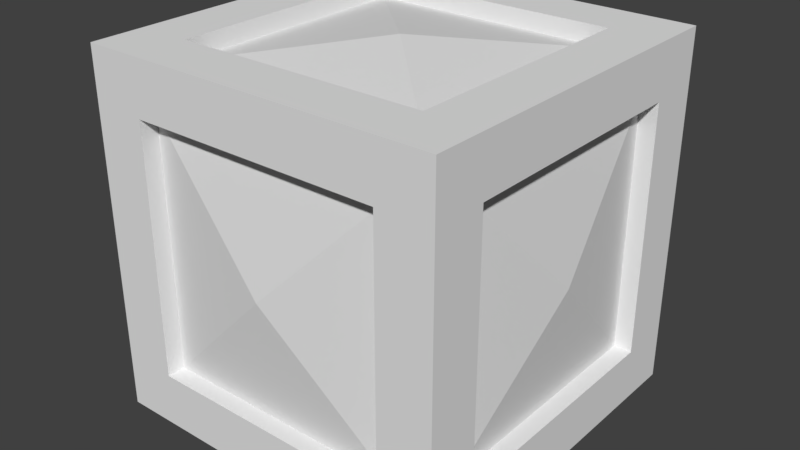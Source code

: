 # Source: Block.blend  (saved by Blender 2.79.0; exported with 4.5.12 LTS)
import bpy
from mathutils import Matrix  # noqa: F401  (used for matrix-valued properties, if any)

bpy.ops.wm.read_factory_settings(use_empty=True)
scene = bpy.context.scene
scene.name = 'Scene'

# ---- collections
col_collection_1 = bpy.data.collections.new('Collection 1'); scene.collection.children.link(col_collection_1)

# ---- materials (node trees are filled in below, after node groups)
mat_material = bpy.data.materials.new('Material')
mat_material.alpha_threshold = 0.0
mat_material.use_transparent_shadow = False
mat_material.roughness = 0.5
mat_material.line_color = (0.0, 0.0, 0.0, 1.0)

# ---- material node trees

# ---- world
world_world = bpy.data.worlds.new('World'); scene.world = world_world
world_world.color = (0.05088, 0.05088, 0.05088)
world_world.use_sun_shadow = False
world_world.sun_shadow_jitter_overblur = 0.0
world_world.cycles.sampling_method = 'MANUAL'

# ---- meshes
me_cube = bpy.data.meshes.new('Cube')
me_cube.from_pydata([(0.5, 0.5, -0.5), (0.5, -0.5, -0.5), (-0.5, -0.5, -0.5), (-0.5, 0.5, -0.5), (0.5, 0.5, 0.5), (0.5, -0.5, 0.5), (-0.5, -0.5, 0.5), (-0.5, 0.5, 0.5), (0.35, 0.5, 0.35), (-0.35, 0.5, 0.35), (0.35, 0.5, -0.35), (-0.35, 0.5, -0.35), (-0.5, -0.35, -0.35), (-0.5, 0.35, -0.35), (-0.5, -0.35, 0.35), (-0.5, 0.35, 0.35), (0.35, -0.5, -0.35), (-0.35, -0.5, -0.35), (0.35, -0.5, 0.35), (-0.35, -0.5, 0.35), (0.5, 0.35, -0.35), (0.5, -0.35, -0.35), (0.5, 0.35, 0.35), (0.5, -0.35, 0.35), (0.35, 0.35, 0.5), (0.35, -0.35, 0.5), (-0.35, 0.35, 0.5), (-0.35, -0.35, 0.5), (0.35, 0.35, -0.5), (-0.35, 0.35, -0.5), (0.35, -0.35, -0.5), (-0.35, -0.35, -0.5), (0.35, 0.35, 0.45), (0.35, -0.35, 0.45), (-0.35, 0.35, 0.45), (-0.35, -0.35, 0.45), (-0.45, -0.35, -0.35), (-0.45, 0.35, -0.35), (-0.45, -0.35, 0.35), (-0.45, 0.35, 0.35), (0.35, 0.45, 0.35), (-0.35, 0.45, 0.35), (0.35, 0.45, -0.35), (-0.35, 0.45, -0.35), (0.45, 0.35, -0.35), (0.45, -0.35, -0.35), (0.45, 0.35, 0.35), (0.45, -0.35, 0.35), (0.35, -0.45, -0.35), (-0.35, -0.45, -0.35), (0.35, -0.45, 0.35), (-0.35, -0.45, 0.35), (0.35, 0.35, -0.45), (-0.35, 0.35, -0.45), (0.35, -0.35, -0.45), (-0.35, -0.35, -0.45), (0.0, 0.0, 0.5), (-2.086e-07, -0.5, 0.0), (0.5, -2.98e-07, 0.0), (1.788e-07, 0.5, 0.0), (-0.5, 2.086e-07, 0.0), (5.96e-08, 1.192e-07, -0.5)], [], [(30, 1, 2, 31), (0, 4, 22, 20), (27, 26, 7, 6), (26, 24, 4, 7), (25, 27, 6, 5), (9, 8, 40, 41), (1, 16, 17, 2), (23, 22, 4, 5), (7, 9, 11, 3), (0, 1, 30, 28), (6, 14, 12, 2), (10, 0, 3, 11), (12, 14, 38, 36), (28, 29, 3, 0), (13, 15, 7, 3), (17, 16, 48, 49), (23, 5, 1, 21), (1, 5, 18, 16), (25, 5, 4, 24), (20, 22, 46, 44), (27, 25, 33, 35), (9, 7, 4, 8), (4, 0, 10, 8), (6, 2, 17, 19), (1, 0, 20, 21), (6, 19, 18, 5), (28, 30, 54, 52), (14, 6, 7, 15), (3, 2, 12, 13), (49, 48, 57), (26, 27, 35, 34), (24, 26, 34, 32), (25, 24, 32, 33), (33, 56, 35), (13, 12, 36, 37), (15, 13, 37, 39), (14, 15, 39, 38), (33, 32, 56), (11, 9, 41, 43), (10, 11, 43, 42), (8, 10, 42, 40), (34, 56, 32), (21, 20, 44, 45), (23, 21, 45, 47), (22, 23, 47, 46), (50, 51, 57), (19, 17, 49, 51), (18, 19, 51, 50), (16, 18, 50, 48), (34, 35, 56), (29, 28, 52, 53), (31, 29, 53, 55), (30, 31, 55, 54), (49, 57, 51), (50, 57, 48), (45, 44, 58), (44, 46, 58), (47, 45, 58), (47, 58, 46), (42, 43, 59), (41, 59, 43), (41, 40, 59), (42, 59, 40), (39, 37, 60), (39, 60, 38), (36, 38, 60), (37, 36, 60), (54, 55, 61), (53, 52, 61), (54, 61, 52), (53, 61, 55), (29, 31, 2, 3)])
_uv = me_cube.uv_layers.new(name='UVMap')
_uv.uv.foreach_set('vector', [0.9545, 0.4659, 0.9886, 0.5, 0.7613, 0.5, 0.7954, 0.4659, 0.01145, 0.25, 0.2387, 0.25, 0.2046, 0.2841, 0.04553, 0.2841, 0.4659, 0.4546, 0.4659, 0.2955, 0.5, 0.2614, 0.5, 0.4886, 0.4546, 0.2841, 0.2955, 0.2841, 0.2614, 0.25, 0.4886, 0.25, 0.2955, 0.4659, 0.4546, 0.4659, 0.4886, 0.5, 0.2614, 0.5, 0.4546, 0.216, 0.2955, 0.216, 0.2955, 0.2046, 0.4546, 0.2046, 0.2614, 0.75, 0.2955, 0.7159, 0.4546, 0.7159, 0.4886, 0.75, 0.216, 0.4546, 0.216, 0.2955, 0.25, 0.2614, 0.25, 0.4886, 0.5, 0.2387, 0.4659, 0.2046, 0.4659, 0.04553, 0.5, 0.01145, 0.9999, 0.2614, 0.9999, 0.4886, 0.9658, 0.4546, 0.9658, 0.2955, 0.5114, 0.5, 0.5454, 0.4659, 0.7045, 0.4659, 0.7386, 0.5, 0.2955, 0.03417, 0.2614, 8.659e-05, 0.4886, 8.659e-05, 0.4546, 0.03417, 0.7045, 0.4659, 0.5454, 0.4659, 0.5454, 0.4546, 0.7045, 0.4546, 0.9545, 0.2841, 0.7954, 0.2841, 0.7613, 0.25, 0.9886, 0.25, 0.7045, 0.2841, 0.5454, 0.2841, 0.5114, 0.25, 0.7386, 0.25, 0.4546, 0.7159, 0.2955, 0.7159, 0.2955, 0.7045, 0.4546, 0.7045, 0.2046, 0.4659, 0.2387, 0.5, 0.01145, 0.5, 0.04553, 0.4659, 0.25, 0.7386, 0.25, 0.5114, 0.2841, 0.5454, 0.2841, 0.7045, 0.2841, 0.4546, 0.25, 0.4886, 0.25, 0.2614, 0.2841, 0.2955, 0.04553, 0.2841, 0.2046, 0.2841, 0.2046, 0.2955, 0.04553, 0.2955, 0.4546, 0.4659, 0.2955, 0.4659, 0.2955, 0.4546, 0.4546, 0.4546, 0.4546, 0.216, 0.4886, 0.25, 0.2614, 0.25, 0.2955, 0.216, 0.25, 0.2387, 0.25, 0.01145, 0.2841, 0.04553, 0.2841, 0.2046, 0.5, 0.5114, 0.5, 0.7386, 0.4659, 0.7045, 0.4659, 0.5454, 8.663e-05, 0.4886, 8.659e-05, 0.2614, 0.03417, 0.2955, 0.03417, 0.4546, 0.4886, 0.5, 0.4546, 0.5341, 0.2955, 0.5341, 0.2614, 0.5, 0.9658, 0.2955, 0.9658, 0.4546, 0.9545, 0.4546, 0.9545, 0.2955, 0.5341, 0.4546, 0.5, 0.4886, 0.5, 0.2614, 0.5341, 0.2955, 0.75, 0.2614, 0.75, 0.4886, 0.7159, 0.4546, 0.7159, 0.2955, 0.4546, 0.7045, 0.2955, 0.7045, 0.375, 0.625, 0.4659, 0.2955, 0.4659, 0.4546, 0.4546, 0.4546, 0.4546, 0.2955, 0.2955, 0.2841, 0.4546, 0.2841, 0.4546, 0.2955, 0.2955, 0.2955, 0.2841, 0.4546, 0.2841, 0.2955, 0.2955, 0.2955, 0.2955, 0.4546, 0.2955, 0.4546, 0.375, 0.375, 0.4546, 0.4546, 0.7159, 0.2955, 0.7159, 0.4546, 0.7045, 0.4546, 0.7045, 0.2955, 0.5454, 0.2841, 0.7045, 0.2841, 0.7045, 0.2955, 0.5454, 0.2955, 0.5341, 0.4546, 0.5341, 0.2955, 0.5454, 0.2955, 0.5454, 0.4546, 0.2955, 0.4546, 0.2955, 0.2955, 0.375, 0.375, 0.4659, 0.04553, 0.4659, 0.2046, 0.4546, 0.2046, 0.4546, 0.04553, 0.2955, 0.03417, 0.4546, 0.03417, 0.4546, 0.04553, 0.2955, 0.04553, 0.2841, 0.2046, 0.2841, 0.04553, 0.2955, 0.04553, 0.2955, 0.2046, 0.4546, 0.2955, 0.375, 0.375, 0.2955, 0.2955, 0.03417, 0.4546, 0.03417, 0.2955, 0.04553, 0.2955, 0.04553, 0.4546, 0.2046, 0.4659, 0.04553, 0.4659, 0.04553, 0.4546, 0.2046, 0.4546, 0.216, 0.2955, 0.216, 0.4546, 0.2046, 0.4546, 0.2046, 0.2955, 0.2955, 0.5454, 0.4546, 0.5454, 0.375, 0.625, 0.4659, 0.5454, 0.4659, 0.7045, 0.4546, 0.7045, 0.4546, 0.5454, 0.2955, 0.5341, 0.4546, 0.5341, 0.4546, 0.5454, 0.2955, 0.5454, 0.2841, 0.7045, 0.2841, 0.5454, 0.2955, 0.5454, 0.2955, 0.7045, 0.4546, 0.2955, 0.4546, 0.4546, 0.375, 0.375, 0.7954, 0.2841, 0.9545, 0.2841, 0.9545, 0.2955, 0.7954, 0.2955, 0.784, 0.4546, 0.784, 0.2955, 0.7954, 0.2955, 0.7954, 0.4546, 0.9545, 0.4659, 0.7954, 0.4659, 0.7954, 0.4546, 0.9545, 0.4546, 0.4546, 0.7045, 0.375, 0.625, 0.4546, 0.5454, 0.2955, 0.5454, 0.375, 0.625, 0.2955, 0.7045, 0.04553, 0.4546, 0.04553, 0.2955, 0.1251, 0.375, 0.04553, 0.2955, 0.2046, 0.2955, 0.1251, 0.375, 0.2046, 0.4546, 0.04553, 0.4546, 0.1251, 0.375, 0.2046, 0.4546, 0.1251, 0.375, 0.2046, 0.2955, 0.2955, 0.04553, 0.4546, 0.04553, 0.375, 0.1251, 0.4546, 0.2046, 0.375, 0.1251, 0.4546, 0.04553, 0.4546, 0.2046, 0.2955, 0.2046, 0.375, 0.1251, 0.2955, 0.04553, 0.375, 0.1251, 0.2955, 0.2046, 0.5454, 0.2955, 0.7045, 0.2955, 0.625, 0.375, 0.5454, 0.2955, 0.625, 0.375, 0.5454, 0.4546, 0.7045, 0.4546, 0.5454, 0.4546, 0.625, 0.375, 0.7045, 0.2955, 0.7045, 0.4546, 0.625, 0.375, 0.9545, 0.4546, 0.7954, 0.4546, 0.8749, 0.375, 0.7954, 0.2955, 0.9545, 0.2955, 0.8749, 0.375, 0.9545, 0.4546, 0.8749, 0.375, 0.9545, 0.2955, 0.7954, 0.2955, 0.8749, 0.375, 0.7954, 0.4546, 0.784, 0.2955, 0.784, 0.4546, 0.75, 0.4886, 0.75, 0.2614])
me_cube.materials.append(mat_material)
me_cube.use_remesh_preserve_volume = False
me_cube.use_remesh_preserve_attributes = False
me_cube.use_mirror_vertex_groups = False
me_cube.update()

# ---- objects
ob_cube = bpy.data.objects.new('Cube', me_cube)

# ---- transforms, parenting, visibility, modifiers, constraints
ob_cube.location = (0.0, 0.0, 0.0)
ob_cube.lock_rotations_4d = False
ob_cube.empty_display_type = 'ARROWS'
ob_cube.lineart.crease_threshold = 0.0

# ---- collection membership
col_collection_1.objects.link(ob_cube)

# ---- scene / render settings (as saved in the file)
scene.frame_start = 1; scene.frame_end = 250; scene.frame_set(45)
scene.render.engine = 'BLENDER_EEVEE_NEXT'
scene.render.resolution_percentage = 50
scene.render.dither_intensity = 0.0
scene.cycles.use_denoising = False
scene.cycles.samples = 128
scene.cycles.sampling_pattern = 'TABULATED_SOBOL'
scene.cycles.use_adaptive_sampling = False
scene.cycles.use_light_tree = False
scene.cycles.blur_glossy = 0.0
scene.cycles.sample_clamp_indirect = 0.0
scene.view_settings.view_transform = 'Standard'
bpy.context.view_layer.update()

# ---- added for rendering (the .blend has no active camera and no usable light): camera, sun
cam_auto = bpy.data.cameras.new('AutoCamera')
cam_auto.lens = 50.0
cam_auto.sensor_width = 36.0
cam_auto.clip_end = 1000.0
ob_auto_camera = bpy.data.objects.new('AutoCamera', cam_auto)
scene.collection.objects.link(ob_auto_camera)
ob_auto_camera.location = (1.60254, -1.92304, 1.28203)
ob_auto_camera.rotation_euler = (1.09748, -7.21219e-08, 0.694738)
scene.camera = ob_auto_camera
light_auto_sun = bpy.data.lights.new('AutoSun', 'SUN')
light_auto_sun.energy = 3.0
light_auto_sun.angle = 0.0523599
ob_auto_sun = bpy.data.objects.new('AutoSun', light_auto_sun)
scene.collection.objects.link(ob_auto_sun)
ob_auto_sun.rotation_euler = (0.872665, 0.174533, 0.523599)
bpy.context.view_layer.update()
